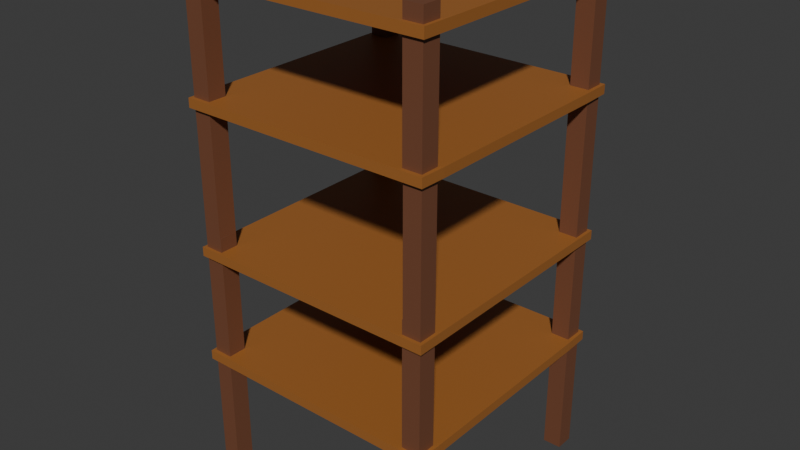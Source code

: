 # Source: BadRegal.blend  (saved by Blender 4.3.34; exported with 4.5.12 LTS)
import bpy
from mathutils import Matrix  # noqa: F401  (used for matrix-valued properties, if any)

bpy.ops.wm.read_factory_settings(use_empty=True)
scene = bpy.context.scene
scene.name = 'Scene'

# ---- collections
col_collection = bpy.data.collections.new('Collection'); scene.collection.children.link(col_collection)

# ---- materials (node trees are filled in below, after node groups)
mat_material = bpy.data.materials.new('Material')
mat_material_001 = bpy.data.materials.new('Material.001')

# ---- material node trees
mat_material.use_nodes = True; mat_material.node_tree.nodes.clear()
_N = mat_material.node_tree.nodes; _L = mat_material.node_tree.links
n0 = _N.new('ShaderNodeBsdfPrincipled'); n0.name = 'Principled BSDF'; n0.location = (10, 300)
n0.inputs[0].default_value = (0.3564, 0.1329, 0.02843, 1.0)
n1 = _N.new('ShaderNodeOutputMaterial'); n1.name = 'Material Output'; n1.location = (300, 300)
_L.new(n0.outputs[0], n1.inputs[0])
n1.is_active_output = True
mat_material_001.use_nodes = True; mat_material_001.node_tree.nodes.clear()
_N = mat_material_001.node_tree.nodes; _L = mat_material_001.node_tree.links
n0 = _N.new('ShaderNodeBsdfPrincipled'); n0.name = 'Principled BSDF'; n0.location = (10, 300)
n0.inputs[0].default_value = (0.1812, 0.06848, 0.03434, 1.0)
n1 = _N.new('ShaderNodeOutputMaterial'); n1.name = 'Material Output'; n1.location = (300, 300)
_L.new(n0.outputs[0], n1.inputs[0])
n1.is_active_output = True

# ---- world
world_world = bpy.data.worlds.new('World'); scene.world = world_world
world_world.use_nodes = True; world_world.node_tree.nodes.clear()
_N = world_world.node_tree.nodes; _L = world_world.node_tree.links
n0 = _N.new('ShaderNodeOutputWorld'); n0.name = 'World Output'; n0.location = (300, 300)
n1 = _N.new('ShaderNodeBackground'); n1.name = 'Background'; n1.location = (10, 300)
n1.inputs[0].default_value = (0.05088, 0.05088, 0.05088, 1.0)
_L.new(n1.outputs[0], n0.inputs[0])
n0.is_active_output = True
world_world.color = (0.05088, 0.05088, 0.05088)
world_world.use_sun_shadow = False
world_world.sun_shadow_jitter_overblur = 0.0

# ---- meshes
me_cube = bpy.data.meshes.new('Cube')
me_cube.from_pydata([(-0.4848, -0.4121, 2.027), (-0.4848, -0.4121, 1.973), (-0.4848, -0.4848, 2.027), (-0.4848, -0.4848, 1.973), (-0.4121, -0.4121, 2.027), (-0.4121, -0.4121, 1.973), (-0.4121, -0.4848, 2.027), (-0.4121, -0.4848, 1.973), (-0.4848, -0.4121, 1.936), (-0.4848, -0.4848, 1.936), (-0.4121, -0.4848, 1.936), (-0.4121, -0.4121, 1.936), (-0.4848, -0.4121, 1.536), (-0.4848, -0.4848, 1.536), (-0.4121, -0.4848, 1.536), (-0.4121, -0.4121, 1.536), (-0.4848, -0.4121, 1.5), (-0.4848, -0.4848, 1.5), (-0.4148, -0.4848, 1.5), (-0.4121, -0.4121, 1.5), (-0.4973, -0.3995, 1.973), (-0.4973, -0.4973, 1.973), (-0.3995, -0.3995, 1.973), (-0.3995, -0.4973, 1.973), (-0.4973, -0.3995, 1.936), (-0.4973, -0.4973, 1.936), (-0.3995, -0.4973, 1.936), (-0.3995, -0.3995, 1.936), (0.0, -0.4973, 1.973), (0.0, 2.375e-09, 1.973), (-0.4973, 2.375e-09, 1.973), (0.0, -0.4973, 1.936), (0.0, 5.554e-09, 1.936), (-0.4973, 5.554e-09, 1.936), (-0.5, -0.3995, 1.536), (-0.4973, -0.5, 1.536), (-0.3995, -0.5, 1.536), (-0.3995, -0.3995, 1.536), (-0.5, -0.3995, 1.5), (-0.4973, -0.5, 1.5), (-0.3995, -0.5, 1.5), (-0.3995, -0.3995, 1.5), (-0.3995, 4.053e-08, 1.536), (-0.5, 4.053e-08, 1.536), (-0.5, 4.371e-08, 1.5), (0.0, -0.5, 1.536), (0.0, -0.3995, 1.536), (0.0, -0.5, 1.5), (0.0, -0.3995, 1.5), (-0.3995, 4.371e-08, 1.5), (0.0, 4.371e-08, 1.5), (0.0, 4.053e-08, 1.536), (-0.4148, -0.4848, 1.027), (-0.4121, -0.4121, 1.027), (0.4848, -0.4121, 2.027), (0.4848, -0.4121, 1.973), (0.4848, -0.4848, 2.027), (0.4848, -0.4848, 1.973), (0.4121, -0.4121, 2.027), (0.4121, -0.4121, 1.973), (0.4121, -0.4848, 2.027), (0.4121, -0.4848, 1.973), (0.4848, -0.4121, 1.936), (0.4848, -0.4848, 1.936), (0.4121, -0.4848, 1.936), (0.4121, -0.4121, 1.936), (0.4848, -0.4121, 1.536), (0.4848, -0.4848, 1.536), (0.4121, -0.4848, 1.536), (0.4121, -0.4121, 1.536), (0.4848, -0.4121, 1.5), (0.4848, -0.4848, 1.5), (0.4148, -0.4848, 1.5), (0.4121, -0.4121, 1.5), (0.4973, -0.3995, 1.973), (0.4973, -0.4973, 1.973), (0.3995, -0.3995, 1.973), (0.3995, -0.4973, 1.973), (0.4973, -0.3995, 1.936), (0.4973, -0.4973, 1.936), (0.3995, -0.4973, 1.936), (0.3995, -0.3995, 1.936), (0.4973, 2.375e-09, 1.973), (0.4973, 5.554e-09, 1.936), (0.5, -0.3995, 1.536), (0.4973, -0.5, 1.536), (0.3995, -0.5, 1.536), (0.3995, -0.3995, 1.536), (0.5, -0.3995, 1.5), (0.4973, -0.5, 1.5), (0.3995, -0.5, 1.5), (0.3995, -0.3995, 1.5), (0.5, 4.053e-08, 1.536), (0.5, 4.371e-08, 1.5), (0.3995, 4.371e-08, 1.5), (0.3995, 4.053e-08, 1.536), (0.4148, -0.4848, 1.027), (0.4121, -0.4121, 1.027), (-0.4848, 0.4121, 2.027), (-0.4848, 0.4121, 1.973), (-0.4848, 0.4848, 2.027), (-0.4848, 0.4848, 1.973), (-0.4121, 0.4121, 2.027), (-0.4121, 0.4121, 1.973), (-0.4121, 0.4848, 2.027), (-0.4121, 0.4848, 1.973), (-0.4848, 0.4121, 1.936), (-0.4848, 0.4848, 1.936), (-0.4121, 0.4848, 1.936), (-0.4121, 0.4121, 1.936), (-0.4848, 0.4121, 1.536), (-0.4848, 0.4848, 1.536), (-0.4121, 0.4848, 1.536), (-0.4121, 0.4121, 1.536), (-0.4848, 0.4121, 1.5), (-0.4848, 0.4848, 1.5), (-0.4148, 0.4848, 1.5), (-0.4121, 0.4121, 1.5), (-0.4973, 0.3995, 1.973), (-0.4973, 0.4973, 1.973), (-0.3995, 0.3995, 1.973), (-0.3995, 0.4973, 1.973), (-0.4973, 0.3995, 1.936), (-0.4973, 0.4973, 1.936), (-0.3995, 0.4973, 1.936), (-0.3995, 0.3995, 1.936), (0.0, 0.4973, 1.973), (0.0, 0.4973, 1.936), (-0.5, 0.3995, 1.536), (-0.4973, 0.5, 1.536), (-0.3995, 0.5, 1.536), (-0.3995, 0.3995, 1.536), (-0.5, 0.3995, 1.5), (-0.4973, 0.5, 1.5), (-0.3995, 0.5, 1.5), (-0.3995, 0.3995, 1.5), (0.0, 0.5, 1.536), (0.0, 0.3995, 1.536), (0.0, 0.5, 1.5), (0.0, 0.3995, 1.5), (-0.4848, 0.4848, 1.027), (-0.4148, 0.4848, 1.027), (0.4848, 0.4121, 2.027), (0.4848, 0.4121, 1.973), (0.4848, 0.4848, 2.027), (0.4848, 0.4848, 1.973), (0.4121, 0.4121, 2.027), (0.4121, 0.4121, 1.973), (0.4121, 0.4848, 2.027), (0.4121, 0.4848, 1.973), (0.4848, 0.4121, 1.936), (0.4848, 0.4848, 1.936), (0.4121, 0.4848, 1.936), (0.4121, 0.4121, 1.936), (0.4848, 0.4121, 1.536), (0.4848, 0.4848, 1.536), (0.4121, 0.4848, 1.536), (0.4121, 0.4121, 1.536), (0.4848, 0.4121, 1.5), (0.4848, 0.4848, 1.5), (0.4148, 0.4848, 1.5), (0.4121, 0.4121, 1.5), (0.4973, 0.3995, 1.973), (0.4973, 0.4973, 1.973), (0.3995, 0.3995, 1.973), (0.3995, 0.4973, 1.973), (0.4973, 0.3995, 1.936), (0.4973, 0.4973, 1.936), (0.3995, 0.4973, 1.936), (0.3995, 0.3995, 1.936), (0.5, 0.3995, 1.536), (0.4973, 0.5, 1.536), (0.3995, 0.5, 1.536), (0.3995, 0.3995, 1.536), (0.5, 0.3995, 1.5), (0.4973, 0.5, 1.5), (0.3995, 0.5, 1.5), (0.3995, 0.3995, 1.5), (0.4848, 0.4848, 1.027), (0.4148, 0.4848, 1.027), (0.4121, 0.4121, 1.027), (-0.4848, -0.4121, 1.027), (-0.4848, -0.4121, 0.9727), (-0.4848, -0.4848, 1.027), (-0.4848, -0.4848, 0.9727), (-0.4121, -0.4121, 0.9727), (-0.4121, -0.4848, 1.027), (-0.4121, -0.4848, 0.9727), (-0.4848, -0.4121, 0.9364), (-0.4848, -0.4848, 0.9364), (-0.4121, -0.4848, 0.9364), (-0.4121, -0.4121, 0.9364), (-0.4848, -0.4121, 0.5364), (-0.4848, -0.4848, 0.5364), (-0.4121, -0.4848, 0.5364), (-0.4121, -0.4121, 0.5364), (-0.4848, -0.4121, 0.5), (-0.4848, -0.4848, 0.5), (-0.4148, -0.4848, 0.5), (-0.4121, -0.4121, 0.5), (-0.4973, -0.3995, 0.9728), (-0.4973, -0.4973, 0.9728), (-0.3995, -0.3995, 0.9728), (-0.3995, -0.4973, 0.9728), (-0.4973, -0.3995, 0.9365), (-0.4973, -0.4973, 0.9365), (-0.3995, -0.4973, 0.9365), (-0.3995, -0.3995, 0.9365), (0.0, -0.4973, 0.9728), (0.0, 8.98e-08, 0.9728), (-0.4973, 8.98e-08, 0.9728), (0.0, -0.4973, 0.9365), (0.0, 9.298e-08, 0.9365), (-0.4973, 9.298e-08, 0.9365), (-0.5, -0.3995, 0.5364), (-0.4973, -0.5, 0.5364), (-0.3995, -0.5, 0.5364), (-0.3995, -0.3995, 0.5364), (-0.5, -0.3995, 0.5), (-0.4973, -0.5, 0.5), (-0.3995, -0.5, 0.5), (-0.3995, -0.3995, 0.5), (-0.3995, 1.28e-07, 0.5364), (-0.5, 1.28e-07, 0.5364), (-0.3995, 1.311e-07, 0.5), (-0.5, 1.311e-07, 0.5), (0.0, -0.5, 0.5364), (0.0, -0.3995, 0.5364), (0.0, -0.5, 0.5), (0.0, -0.3995, 0.5), (0.0, 1.311e-07, 0.5), (0.0, 1.28e-07, 0.5364), (-0.4848, -0.4121, 0.02727), (-0.4848, -0.4848, 0.02727), (-0.4148, -0.4848, 0.02727), (-0.4121, -0.4121, 0.02727), (0.4848, -0.4121, 1.027), (0.4848, -0.4121, 0.9727), (0.4848, -0.4848, 1.027), (0.4848, -0.4848, 0.9727), (0.4121, -0.4121, 0.9727), (0.4121, -0.4848, 1.027), (0.4121, -0.4848, 0.9727), (0.4848, -0.4121, 0.9364), (0.4848, -0.4848, 0.9364), (0.4121, -0.4848, 0.9364), (0.4121, -0.4121, 0.9364), (0.4848, -0.4121, 0.5364), (0.4848, -0.4848, 0.5364), (0.4121, -0.4848, 0.5364), (0.4121, -0.4121, 0.5364), (0.4848, -0.4121, 0.5), (0.4848, -0.4848, 0.5), (0.4148, -0.4848, 0.5), (0.4121, -0.4121, 0.5), (0.4973, -0.3995, 0.9728), (0.4973, -0.4973, 0.9728), (0.3995, -0.3995, 0.9728), (0.3995, -0.4973, 0.9728), (0.4973, -0.3995, 0.9365), (0.4973, -0.4973, 0.9365), (0.3995, -0.4973, 0.9365), (0.3995, -0.3995, 0.9365), (0.4973, 8.98e-08, 0.9728), (0.4973, 9.298e-08, 0.9365), (0.5, -0.3995, 0.5364), (0.4973, -0.5, 0.5364), (0.3995, -0.5, 0.5364), (0.3995, -0.3995, 0.5364), (0.5, -0.3995, 0.5), (0.4973, -0.5, 0.5), (0.3995, -0.5, 0.5), (0.3995, -0.3995, 0.5), (0.3995, 1.28e-07, 0.5364), (0.5, 1.28e-07, 0.5364), (0.5, 1.311e-07, 0.5), (0.3995, 1.311e-07, 0.5), (0.4848, -0.4121, 0.02727), (0.4848, -0.4848, 0.02727), (0.4148, -0.4848, 0.02727), (0.4121, -0.4121, 0.02727), (-0.4848, 0.4121, 1.027), (-0.4848, 0.4121, 0.9727), (-0.4848, 0.4848, 0.9727), (-0.4121, 0.4121, 1.027), (-0.4121, 0.4121, 0.9727), (-0.4121, 0.4848, 1.027), (-0.4121, 0.4848, 0.9727), (-0.4848, 0.4121, 0.9364), (-0.4848, 0.4848, 0.9364), (-0.4121, 0.4848, 0.9364), (-0.4121, 0.4121, 0.9364), (-0.4848, 0.4121, 0.5364), (-0.4848, 0.4848, 0.5364), (-0.4121, 0.4848, 0.5364), (-0.4121, 0.4121, 0.5364), (-0.4848, 0.4121, 0.5), (-0.4848, 0.4848, 0.5), (-0.4148, 0.4848, 0.5), (-0.4121, 0.4121, 0.5), (-0.4973, 0.3995, 0.9728), (-0.4973, 0.4973, 0.9728), (-0.3995, 0.3995, 0.9728), (-0.3995, 0.4973, 0.9728), (-0.4973, 0.3995, 0.9365), (-0.4973, 0.4973, 0.9365), (-0.3995, 0.4973, 0.9365), (-0.3995, 0.3995, 0.9365), (0.0, 0.4973, 0.9728), (0.0, 0.4973, 0.9365), (-0.5, 0.3995, 0.5364), (-0.4973, 0.5, 0.5364), (-0.3995, 0.5, 0.5364), (-0.3995, 0.3995, 0.5364), (-0.5, 0.3995, 0.5), (-0.4973, 0.5, 0.5), (-0.3995, 0.5, 0.5), (-0.3995, 0.3995, 0.5), (0.0, 0.5, 0.5364), (0.0, 0.3995, 0.5364), (0.0, 0.5, 0.5), (0.0, 0.3995, 0.5), (-0.4848, 0.4121, 0.02727), (-0.4848, 0.4848, 0.02727), (-0.4148, 0.4848, 0.02727), (-0.4121, 0.4121, 0.02727), (0.4848, 0.4121, 1.027), (0.4848, 0.4121, 0.9727), (0.4848, 0.4848, 0.9727), (0.4121, 0.4121, 0.9727), (0.4121, 0.4848, 1.027), (0.4121, 0.4848, 0.9727), (0.4848, 0.4121, 0.9364), (0.4848, 0.4848, 0.9364), (0.4121, 0.4848, 0.9364), (0.4121, 0.4121, 0.9364), (0.4848, 0.4121, 0.5364), (0.4848, 0.4848, 0.5364), (0.4121, 0.4848, 0.5364), (0.4121, 0.4121, 0.5364), (0.4848, 0.4121, 0.5), (0.4848, 0.4848, 0.5), (0.4148, 0.4848, 0.5), (0.4121, 0.4121, 0.5), (0.4973, 0.3995, 0.9728), (0.4973, 0.4973, 0.9728), (0.3995, 0.3995, 0.9728), (0.3995, 0.4973, 0.9728), (0.4973, 0.3995, 0.9365), (0.4973, 0.4973, 0.9365), (0.3995, 0.4973, 0.9365), (0.3995, 0.3995, 0.9365), (0.5, 0.3995, 0.5364), (0.4973, 0.5, 0.5364), (0.3995, 0.5, 0.5364), (0.3995, 0.3995, 0.5364), (0.5, 0.3995, 0.5), (0.4973, 0.5, 0.5), (0.3995, 0.5, 0.5), (0.3995, 0.3995, 0.5), (0.4848, 0.4121, 0.02727), (0.4848, 0.4848, 0.02727), (0.4148, 0.4848, 0.02727), (0.4121, 0.4121, 0.02727)], [], [(0, 1, 3, 2), (2, 3, 7, 6), (6, 7, 5, 4), (4, 5, 1, 0), (2, 6, 4, 0), (5, 7, 23, 22), (9, 8, 12, 13), (8, 9, 25, 24), (10, 11, 27, 26), (7, 3, 21, 23), (10, 9, 13, 14), (12, 15, 37, 34), (11, 10, 14, 15), (8, 11, 15, 12), (17, 18, 40, 39), (19, 16, 38, 41), (13, 12, 34, 35), (16, 19, 53, 181), (21, 20, 24, 25), (23, 26, 31, 28), (23, 21, 25, 26), (22, 23, 28, 29), (11, 8, 24, 27), (9, 10, 26, 25), (3, 1, 20, 21), (1, 5, 22, 20), (30, 29, 32, 33), (29, 28, 31, 32), (27, 24, 33, 32), (20, 22, 29, 30), (24, 20, 30, 33), (26, 27, 32, 31), (40, 41, 48, 47), (35, 34, 38, 39), (37, 41, 49, 42), (36, 35, 39, 40), (14, 13, 35, 36), (18, 19, 41, 40), (16, 17, 39, 38), (15, 14, 36, 37), (43, 44, 49, 42), (41, 38, 44, 49), (34, 37, 42, 43), (38, 34, 43, 44), (46, 45, 47, 48), (37, 36, 45, 46), (48, 41, 49, 50), (36, 40, 47, 45), (49, 42, 51, 50), (37, 46, 51, 42), (46, 48, 50, 51), (52, 183, 181, 53), (18, 17, 183, 52), (19, 18, 52, 53), (17, 16, 181, 183), (54, 56, 57, 55), (56, 60, 61, 57), (60, 58, 59, 61), (58, 54, 55, 59), (56, 54, 58, 60), (59, 76, 77, 61), (63, 67, 66, 62), (62, 78, 79, 63), (64, 80, 81, 65), (61, 77, 75, 57), (64, 68, 67, 63), (66, 84, 87, 69), (65, 69, 68, 64), (62, 66, 69, 65), (71, 89, 90, 72), (73, 91, 88, 70), (67, 85, 84, 66), (70, 236, 97, 73), (75, 79, 78, 74), (77, 28, 31, 80), (77, 80, 79, 75), (76, 29, 28, 77), (65, 81, 78, 62), (63, 79, 80, 64), (57, 75, 74, 55), (55, 74, 76, 59), (82, 83, 32, 29), (81, 32, 83, 78), (74, 82, 29, 76), (78, 83, 82, 74), (80, 31, 32, 81), (90, 47, 48, 91), (85, 89, 88, 84), (86, 90, 89, 85), (68, 86, 85, 67), (72, 90, 91, 73), (70, 88, 89, 71), (69, 87, 86, 68), (92, 95, 94, 93), (91, 94, 93, 88), (84, 92, 95, 87), (88, 93, 92, 84), (87, 46, 45, 86), (48, 50, 94, 91), (86, 45, 47, 90), (94, 50, 51, 95), (91, 94, 95, 87), (87, 95, 51, 46), (96, 97, 236, 238), (72, 96, 238, 71), (73, 97, 96, 72), (71, 238, 236, 70), (98, 100, 101, 99), (100, 104, 105, 101), (104, 102, 103, 105), (102, 98, 99, 103), (100, 98, 102, 104), (103, 120, 121, 105), (107, 111, 110, 106), (106, 122, 123, 107), (108, 124, 125, 109), (105, 121, 119, 101), (108, 112, 111, 107), (110, 128, 131, 113), (109, 113, 112, 108), (106, 110, 113, 109), (115, 133, 134, 116), (117, 135, 132, 114), (111, 129, 128, 110), (114, 281, 284, 117), (119, 123, 122, 118), (121, 126, 127, 124), (121, 124, 123, 119), (120, 29, 126, 121), (109, 125, 122, 106), (107, 123, 124, 108), (101, 119, 118, 99), (99, 118, 120, 103), (29, 32, 127, 126), (125, 32, 33, 122), (118, 30, 29, 120), (122, 33, 30, 118), (124, 127, 32, 125), (134, 138, 139, 135), (129, 133, 132, 128), (131, 42, 49, 135), (130, 134, 133, 129), (112, 130, 129, 111), (116, 134, 135, 117), (114, 132, 133, 115), (113, 131, 130, 112), (135, 49, 44, 132), (128, 43, 42, 131), (132, 44, 43, 128), (137, 139, 138, 136), (131, 137, 136, 130), (139, 50, 49, 135), (130, 136, 138, 134), (131, 42, 51, 137), (137, 51, 50, 139), (141, 284, 281, 140), (116, 141, 140, 115), (117, 284, 141, 116), (115, 140, 281, 114), (142, 143, 145, 144), (144, 145, 149, 148), (148, 149, 147, 146), (146, 147, 143, 142), (144, 148, 146, 142), (147, 149, 165, 164), (151, 150, 154, 155), (150, 151, 167, 166), (152, 153, 169, 168), (149, 145, 163, 165), (152, 151, 155, 156), (154, 157, 173, 170), (153, 152, 156, 157), (150, 153, 157, 154), (159, 160, 176, 175), (161, 158, 174, 177), (155, 154, 170, 171), (158, 161, 180, 326), (163, 162, 166, 167), (165, 168, 127, 126), (165, 163, 167, 168), (164, 165, 126, 29), (153, 150, 166, 169), (151, 152, 168, 167), (145, 143, 162, 163), (143, 147, 164, 162), (169, 166, 83, 32), (162, 164, 29, 82), (166, 162, 82, 83), (168, 169, 32, 127), (176, 177, 139, 138), (171, 170, 174, 175), (172, 171, 175, 176), (156, 155, 171, 172), (160, 161, 177, 176), (158, 159, 175, 174), (157, 156, 172, 173), (177, 174, 93, 94), (170, 173, 95, 92), (174, 170, 92, 93), (173, 172, 136, 137), (139, 177, 94, 50), (172, 176, 138, 136), (177, 173, 95, 94), (173, 137, 51, 95), (179, 178, 326, 180), (160, 159, 178, 179), (161, 160, 179, 180), (159, 158, 326, 178), (181, 182, 184, 183), (183, 184, 187, 186), (186, 187, 185, 53), (53, 185, 182, 181), (183, 186, 53, 181), (185, 187, 203, 202), (189, 188, 192, 193), (188, 189, 205, 204), (190, 191, 207, 206), (187, 184, 201, 203), (190, 189, 193, 194), (192, 195, 217, 214), (191, 190, 194, 195), (188, 191, 195, 192), (197, 198, 220, 219), (199, 196, 218, 221), (193, 192, 214, 215), (196, 199, 235, 232), (201, 200, 204, 205), (203, 206, 211, 208), (203, 201, 205, 206), (202, 203, 208, 209), (191, 188, 204, 207), (189, 190, 206, 205), (184, 182, 200, 201), (182, 185, 202, 200), (210, 213, 212, 209), (209, 208, 211, 212), (207, 204, 213, 212), (200, 202, 209, 210), (204, 200, 210, 213), (206, 207, 212, 211), (220, 221, 229, 228), (215, 214, 218, 219), (217, 221, 224, 222), (216, 215, 219, 220), (194, 193, 215, 216), (198, 199, 221, 220), (196, 197, 219, 218), (195, 194, 216, 217), (223, 222, 224, 225), (221, 218, 225, 224), (214, 217, 222, 223), (218, 214, 223, 225), (227, 226, 228, 229), (217, 216, 226, 227), (229, 221, 224, 230), (216, 220, 228, 226), (224, 230, 231, 222), (217, 227, 231, 222), (227, 229, 230, 231), (234, 233, 232, 235), (198, 197, 233, 234), (199, 198, 234, 235), (197, 196, 232, 233), (236, 238, 239, 237), (238, 241, 242, 239), (241, 97, 240, 242), (97, 236, 237, 240), (238, 236, 97, 241), (240, 257, 258, 242), (244, 248, 247, 243), (243, 259, 260, 244), (245, 261, 262, 246), (242, 258, 256, 239), (245, 249, 248, 244), (247, 265, 268, 250), (246, 250, 249, 245), (243, 247, 250, 246), (252, 270, 271, 253), (254, 272, 269, 251), (248, 266, 265, 247), (251, 277, 280, 254), (256, 260, 259, 255), (258, 208, 211, 261), (258, 261, 260, 256), (257, 209, 208, 258), (246, 262, 259, 243), (244, 260, 261, 245), (239, 256, 255, 237), (237, 255, 257, 240), (263, 209, 212, 264), (262, 212, 264, 259), (255, 263, 209, 257), (259, 264, 263, 255), (261, 211, 212, 262), (271, 228, 229, 272), (266, 270, 269, 265), (268, 272, 276, 273), (267, 271, 270, 266), (249, 267, 266, 248), (253, 271, 272, 254), (251, 269, 270, 252), (250, 268, 267, 249), (274, 275, 276, 273), (272, 276, 275, 269), (265, 274, 273, 268), (269, 275, 274, 265), (268, 227, 226, 267), (229, 230, 276, 272), (267, 226, 228, 271), (276, 273, 231, 230), (268, 273, 231, 227), (279, 280, 277, 278), (253, 279, 278, 252), (254, 280, 279, 253), (252, 278, 277, 251), (281, 140, 283, 282), (140, 286, 287, 283), (286, 284, 285, 287), (284, 281, 282, 285), (140, 281, 284, 286), (285, 302, 303, 287), (289, 293, 292, 288), (288, 304, 305, 289), (290, 306, 307, 291), (287, 303, 301, 283), (290, 294, 293, 289), (292, 310, 313, 295), (291, 295, 294, 290), (288, 292, 295, 291), (297, 315, 316, 298), (299, 317, 314, 296), (293, 311, 310, 292), (296, 322, 325, 299), (301, 305, 304, 300), (303, 308, 309, 306), (303, 306, 305, 301), (302, 209, 308, 303), (291, 307, 304, 288), (289, 305, 306, 290), (283, 301, 300, 282), (282, 300, 302, 285), (209, 212, 309, 308), (307, 212, 213, 304), (300, 210, 209, 302), (304, 213, 210, 300), (306, 309, 212, 307), (316, 320, 321, 317), (311, 315, 314, 310), (313, 317, 224, 222), (312, 316, 315, 311), (294, 312, 311, 293), (298, 316, 317, 299), (296, 314, 315, 297), (295, 313, 312, 294), (317, 224, 225, 314), (310, 223, 222, 313), (314, 225, 223, 310), (319, 321, 320, 318), (313, 319, 318, 312), (321, 230, 224, 317), (312, 318, 320, 316), (313, 222, 231, 319), (319, 231, 230, 321), (324, 325, 322, 323), (298, 324, 323, 297), (299, 325, 324, 298), (297, 323, 322, 296), (326, 327, 328, 178), (178, 328, 331, 330), (330, 331, 329, 180), (180, 329, 327, 326), (178, 330, 180, 326), (329, 331, 347, 346), (333, 332, 336, 337), (332, 333, 349, 348), (334, 335, 351, 350), (331, 328, 345, 347), (334, 333, 337, 338), (336, 339, 355, 352), (335, 334, 338, 339), (332, 335, 339, 336), (341, 342, 358, 357), (343, 340, 356, 359), (337, 336, 352, 353), (340, 343, 363, 360), (345, 344, 348, 349), (347, 350, 309, 308), (347, 345, 349, 350), (346, 347, 308, 209), (335, 332, 348, 351), (333, 334, 350, 349), (328, 327, 344, 345), (327, 329, 346, 344), (351, 348, 264, 212), (344, 346, 209, 263), (348, 344, 263, 264), (350, 351, 212, 309), (358, 359, 321, 320), (353, 352, 356, 357), (355, 273, 276, 359), (354, 353, 357, 358), (338, 337, 353, 354), (342, 343, 359, 358), (340, 341, 357, 356), (339, 338, 354, 355), (359, 356, 275, 276), (352, 355, 273, 274), (356, 352, 274, 275), (355, 354, 318, 319), (321, 359, 276, 230), (354, 358, 320, 318), (355, 319, 231, 273), (362, 361, 360, 363), (342, 341, 361, 362), (343, 342, 362, 363), (341, 340, 360, 361)])
me_cube.polygons.foreach_set('material_index', [1, 1, 1, 1, 1, 0, 1, 0, 0, 0, 1, 0, 1, 1, 0, 0, 0, 1, 0, 0, 0, 0, 0, 0, 0, 0, 0, 0, 0, 0, 0, 0, 0, 0, 0, 0, 0, 0, 0, 0, 0, 0, 0, 0, 0, 0, 0, 0, 0, 0, 0, 1, 1, 1, 1, 1, 1, 1, 1, 1, 0, 1, 0, 0, 0, 1, 0, 1, 1, 0, 0, 0, 1, 0, 0, 0, 0, 0, 0, 0, 0, 0, 0, 0, 0, 0, 0, 0, 0, 0, 0, 0, 0, 0, 0, 0, 0, 0, 0, 0, 0, 0, 0, 1, 1, 1, 1, 1, 1, 1, 1, 1, 0, 1, 0, 0, 0, 1, 0, 1, 1, 0, 0, 0, 1, 0, 0, 0, 0, 0, 0, 0, 0, 0, 0, 0, 0, 0, 0, 0, 0, 0, 0, 0, 0, 0, 0, 0, 0, 0, 0, 0, 0, 0, 0, 1, 1, 1, 1, 1, 1, 1, 1, 1, 0, 1, 0, 0, 0, 1, 0, 1, 1, 0, 0, 0, 1, 0, 0, 0, 0, 0, 0, 0, 0, 0, 0, 0, 0, 0, 0, 0, 0, 0, 0, 0, 0, 0, 0, 0, 0, 0, 0, 0, 1, 1, 1, 1, 1, 1, 1, 1, 1, 0, 1, 0, 0, 0, 1, 0, 1, 1, 0, 0, 0, 1, 0, 0, 0, 0, 0, 0, 0, 0, 0, 0, 0, 0, 0, 0, 0, 0, 0, 0, 0, 0, 0, 0, 0, 0, 0, 0, 0, 0, 0, 0, 0, 0, 0, 0, 1, 1, 1, 1, 1, 1, 1, 1, 0, 1, 0, 0, 0, 1, 0, 1, 1, 0, 0, 0, 1, 0, 0, 0, 0, 0, 0, 0, 0, 0, 0, 0, 0, 0, 0, 0, 0, 0, 0, 0, 0, 0, 0, 0, 0, 0, 0, 0, 0, 0, 0, 0, 1, 1, 1, 1, 1, 1, 1, 1, 0, 1, 0, 0, 0, 1, 0, 1, 1, 0, 0, 0, 1, 0, 0, 0, 0, 0, 0, 0, 0, 0, 0, 0, 0, 0, 0, 0, 0, 0, 0, 0, 0, 0, 0, 0, 0, 0, 0, 0, 0, 0, 0, 0, 1, 1, 1, 1, 1, 1, 1, 1, 0, 1, 0, 0, 0, 1, 0, 1, 1, 0, 0, 0, 1, 0, 0, 0, 0, 0, 0, 0, 0, 0, 0, 0, 0, 0, 0, 0, 0, 0, 0, 0, 0, 0, 0, 0, 0, 0, 0, 0, 0, 1, 1, 1])
_uv = me_cube.uv_layers.new(name='UVMap')
_uv.uv.foreach_set('vector', [0.375, 0.0, 0.625, 0.0, 0.625, 0.25, 0.375, 0.25, 0.375, 0.25, 0.625, 0.25, 0.625, 0.5, 0.375, 0.5, 0.375, 0.5, 0.625, 0.5, 0.625, 0.75, 0.375, 0.75, 0.375, 0.75, 0.625, 0.75, 0.625, 1.0, 0.375, 1.0, 0.125, 0.5, 0.375, 0.5, 0.375, 0.75, 0.125, 0.75, 0.625, 0.75, 0.625, 0.5, 0.625, 0.5, 0.625, 0.75, 0.625, 0.25, 0.625, 1.0, 0.625, 0.0, 0.625, 0.25, 0.625, 1.0, 0.625, 0.25, 0.625, 0.25, 0.625, 1.0, 0.625, 0.5, 0.625, 0.75, 0.625, 0.75, 0.625, 0.5, 0.625, 0.5, 0.625, 0.25, 0.625, 0.25, 0.625, 0.5, 0.625, 0.5, 0.625, 0.25, 0.625, 0.25, 0.625, 0.5, 0.625, 1.0, 0.625, 0.75, 0.625, 0.75, 0.625, 1.0, 0.625, 0.75, 0.625, 0.5, 0.625, 0.5, 0.625, 0.75, 0.625, 1.0, 0.625, 0.75, 0.625, 0.75, 0.625, 1.0, 0.625, 0.25, 0.625, 0.5, 0.625, 0.5, 0.625, 0.25, 0.625, 0.75, 0.625, 0.0, 0.625, 0.0, 0.625, 0.75, 0.625, 0.25, 0.625, 0.0, 0.625, 0.0, 0.625, 0.25, 0.625, 0.0, 0.625, 0.75, 0.625, 0.75, 0.625, 0.0, 0.625, 0.25, 0.625, 0.0, 0.625, 0.0, 0.625, 0.25, 0.625, 0.5, 0.625, 0.5, 0.625, 0.5, 0.625, 0.5, 0.625, 0.5, 0.625, 0.25, 0.625, 0.25, 0.625, 0.5, 0.625, 0.75, 0.625, 0.5, 0.625, 0.5, 0.625, 0.75, 0.625, 0.75, 0.625, 1.0, 0.625, 1.0, 0.625, 0.75, 0.625, 0.25, 0.625, 0.5, 0.625, 0.5, 0.625, 0.25, 0.625, 0.25, 0.625, 0.0, 0.625, 0.0, 0.625, 0.25, 0.625, 1.0, 0.625, 0.75, 0.625, 0.75, 0.625, 1.0, 0.625, 1.0, 0.625, 0.75, 0.625, 0.75, 0.625, 1.0, 0.625, 0.75, 0.625, 0.5, 0.625, 0.5, 0.625, 0.75, 0.625, 0.75, 0.625, 1.0, 0.625, 1.0, 0.625, 0.75, 0.625, 1.0, 0.625, 0.75, 0.625, 0.75, 0.625, 1.0, 0.625, 0.0, 0.625, 0.0, 0.625, 0.0, 0.625, 0.0, 0.625, 0.5, 0.625, 0.75, 0.625, 0.75, 0.625, 0.5, 0.625, 0.5, 0.625, 0.75, 0.625, 0.75, 0.625, 0.5, 0.625, 0.25, 0.625, 0.0, 0.625, 0.0, 0.625, 0.25, 0.625, 0.75, 0.625, 0.75, 0.625, 0.75, 0.625, 0.75, 0.625, 0.5, 0.625, 0.25, 0.625, 0.25, 0.625, 0.5, 0.625, 0.5, 0.625, 0.25, 0.625, 0.25, 0.625, 0.5, 0.625, 0.5, 0.625, 0.75, 0.625, 0.75, 0.625, 0.5, 0.625, 0.0, 0.625, 0.25, 0.625, 0.25, 0.625, 0.0, 0.625, 0.75, 0.625, 0.5, 0.625, 0.5, 0.625, 0.75, 0.625, 1.0, 0.625, 1.0, 0.625, 0.75, 0.625, 0.75, 0.625, 0.75, 0.625, 0.0, 0.625, 0.0, 0.625, 0.75, 0.625, 1.0, 0.625, 0.75, 0.625, 0.75, 0.625, 1.0, 0.625, 0.0, 0.625, 0.0, 0.625, 0.0, 0.625, 0.0, 0.625, 0.75, 0.625, 0.5, 0.625, 0.5, 0.625, 0.75, 0.625, 0.75, 0.625, 0.5, 0.625, 0.5, 0.625, 0.75, 0.625, 0.75, 0.625, 0.75, 0.625, 0.75, 0.625, 0.75, 0.625, 0.5, 0.625, 0.5, 0.625, 0.5, 0.625, 0.5, 0.625, 0.75, 0.625, 0.75, 0.625, 0.75, 0.625, 0.75, 0.625, 0.75, 0.625, 0.75, 0.625, 0.75, 0.625, 0.75, 0.625, 0.75, 0.625, 0.75, 0.625, 0.75, 0.625, 0.75, 0.625, 0.5, 0.625, 0.25, 0.625, 0.0, 0.625, 0.75, 0.625, 0.5, 0.625, 0.25, 0.625, 0.25, 0.625, 0.5, 0.625, 0.75, 0.625, 0.5, 0.625, 0.5, 0.625, 0.75, 0.625, 0.25, 0.625, 0.0, 0.625, 0.0, 0.625, 0.25, 0.375, 0.0, 0.375, 0.25, 0.625, 0.25, 0.625, 0.0, 0.375, 0.25, 0.375, 0.5, 0.625, 0.5, 0.625, 0.25, 0.375, 0.5, 0.375, 0.75, 0.625, 0.75, 0.625, 0.5, 0.375, 0.75, 0.375, 1.0, 0.625, 1.0, 0.625, 0.75, 0.125, 0.5, 0.125, 0.75, 0.375, 0.75, 0.375, 0.5, 0.625, 0.75, 0.625, 0.75, 0.625, 0.5, 0.625, 0.5, 0.625, 0.25, 0.625, 0.25, 0.625, 0.0, 0.625, 1.0, 0.625, 1.0, 0.625, 1.0, 0.625, 0.25, 0.625, 0.25, 0.625, 0.5, 0.625, 0.5, 0.625, 0.75, 0.625, 0.75, 0.625, 0.5, 0.625, 0.5, 0.625, 0.25, 0.625, 0.25, 0.625, 0.5, 0.625, 0.5, 0.625, 0.25, 0.625, 0.25, 0.625, 1.0, 0.625, 1.0, 0.625, 0.75, 0.625, 0.75, 0.625, 0.75, 0.625, 0.75, 0.625, 0.5, 0.625, 0.5, 0.625, 1.0, 0.625, 1.0, 0.625, 0.75, 0.625, 0.75, 0.625, 0.25, 0.625, 0.25, 0.625, 0.5, 0.625, 0.5, 0.625, 0.75, 0.625, 0.75, 0.625, 0.0, 0.625, 0.0, 0.625, 0.25, 0.625, 0.25, 0.625, 0.0, 0.625, 0.0, 0.625, 0.0, 0.625, 0.0, 0.625, 0.75, 0.625, 0.75, 0.625, 0.25, 0.625, 0.25, 0.625, 0.0, 0.625, 0.0, 0.625, 0.5, 0.625, 0.5, 0.625, 0.5, 0.625, 0.5, 0.625, 0.5, 0.625, 0.5, 0.625, 0.25, 0.625, 0.25, 0.625, 0.75, 0.625, 0.75, 0.625, 0.5, 0.625, 0.5, 0.625, 0.75, 0.625, 0.75, 0.625, 1.0, 0.625, 1.0, 0.625, 0.25, 0.625, 0.25, 0.625, 0.5, 0.625, 0.5, 0.625, 0.25, 0.625, 0.25, 0.625, 0.0, 0.625, 0.0, 0.625, 1.0, 0.625, 1.0, 0.625, 0.75, 0.625, 0.75, 0.625, 1.0, 0.625, 1.0, 0.625, 0.75, 0.625, 0.75, 0.625, 0.75, 0.625, 0.75, 0.625, 1.0, 0.625, 1.0, 0.625, 1.0, 0.625, 1.0, 0.625, 0.75, 0.625, 0.75, 0.625, 0.0, 0.625, 0.0, 0.625, 0.0, 0.625, 0.0, 0.625, 0.5, 0.625, 0.5, 0.625, 0.75, 0.625, 0.75, 0.625, 0.5, 0.625, 0.5, 0.625, 0.75, 0.625, 0.75, 0.625, 0.25, 0.625, 0.25, 0.625, 0.0, 0.625, 0.0, 0.625, 0.5, 0.625, 0.5, 0.625, 0.25, 0.625, 0.25, 0.625, 0.5, 0.625, 0.5, 0.625, 0.25, 0.625, 0.25, 0.625, 0.5, 0.625, 0.5, 0.625, 0.75, 0.625, 0.75, 0.625, 0.0, 0.625, 0.0, 0.625, 0.25, 0.625, 0.25, 0.625, 0.75, 0.625, 0.75, 0.625, 0.5, 0.625, 0.5, 0.625, 1.0, 0.625, 0.75, 0.625, 0.75, 0.625, 1.0, 0.625, 0.75, 0.625, 0.75, 0.625, 0.0, 0.625, 0.0, 0.625, 1.0, 0.625, 1.0, 0.625, 0.75, 0.625, 0.75, 0.625, 0.0, 0.625, 0.0, 0.625, 0.0, 0.625, 0.0, 0.625, 0.75, 0.625, 0.75, 0.625, 0.5, 0.625, 0.5, 0.625, 0.75, 0.625, 0.75, 0.625, 0.75, 0.625, 0.75, 0.625, 0.5, 0.625, 0.5, 0.625, 0.5, 0.625, 0.5, 0.625, 0.75, 0.625, 0.75, 0.625, 0.75, 0.625, 0.75, 0.625, 0.75, 0.625, 0.75, 0.625, 0.75, 0.625, 0.75, 0.625, 0.75, 0.625, 0.75, 0.625, 0.75, 0.625, 0.75, 0.625, 0.5, 0.625, 0.75, 0.625, 0.0, 0.625, 0.25, 0.625, 0.5, 0.625, 0.5, 0.625, 0.25, 0.625, 0.25, 0.625, 0.75, 0.625, 0.75, 0.625, 0.5, 0.625, 0.5, 0.625, 0.25, 0.625, 0.25, 0.625, 0.0, 0.625, 0.0, 0.375, 0.0, 0.375, 0.25, 0.625, 0.25, 0.625, 0.0, 0.375, 0.25, 0.375, 0.5, 0.625, 0.5, 0.625, 0.25, 0.375, 0.5, 0.375, 0.75, 0.625, 0.75, 0.625, 0.5, 0.375, 0.75, 0.375, 1.0, 0.625, 1.0, 0.625, 0.75, 0.125, 0.5, 0.125, 0.75, 0.375, 0.75, 0.375, 0.5, 0.625, 0.75, 0.625, 0.75, 0.625, 0.5, 0.625, 0.5, 0.625, 0.25, 0.625, 0.25, 0.625, 0.0, 0.625, 1.0, 0.625, 1.0, 0.625, 1.0, 0.625, 0.25, 0.625, 0.25, 0.625, 0.5, 0.625, 0.5, 0.625, 0.75, 0.625, 0.75, 0.625, 0.5, 0.625, 0.5, 0.625, 0.25, 0.625, 0.25, 0.625, 0.5, 0.625, 0.5, 0.625, 0.25, 0.625, 0.25, 0.625, 1.0, 0.625, 1.0, 0.625, 0.75, 0.625, 0.75, 0.625, 0.75, 0.625, 0.75, 0.625, 0.5, 0.625, 0.5, 0.625, 1.0, 0.625, 1.0, 0.625, 0.75, 0.625, 0.75, 0.625, 0.25, 0.625, 0.25, 0.625, 0.5, 0.625, 0.5, 0.625, 0.75, 0.625, 0.75, 0.625, 0.0, 0.625, 0.0, 0.625, 0.25, 0.625, 0.25, 0.625, 0.0, 0.625, 0.0, 0.625, 0.0, 0.625, 0.0, 0.625, 0.75, 0.625, 0.75, 0.625, 0.25, 0.625, 0.25, 0.625, 0.0, 0.625, 0.0, 0.625, 0.5, 0.625, 0.5, 0.625, 0.5, 0.625, 0.5, 0.625, 0.5, 0.625, 0.5, 0.625, 0.25, 0.625, 0.25, 0.625, 0.75, 0.625, 0.75, 0.625, 0.5, 0.625, 0.5, 0.625, 0.75, 0.625, 0.75, 0.625, 1.0, 0.625, 1.0, 0.625, 0.25, 0.625, 0.25, 0.625, 0.5, 0.625, 0.5, 0.625, 0.25, 0.625, 0.25, 0.625, 0.0, 0.625, 0.0, 0.625, 1.0, 0.625, 1.0, 0.625, 0.75, 0.625, 0.75, 0.625, 0.75, 0.625, 0.75, 0.625, 0.5, 0.625, 0.5, 0.625, 0.75, 0.625, 0.75, 0.625, 1.0, 0.625, 1.0, 0.625, 1.0, 0.625, 1.0, 0.625, 0.75, 0.625, 0.75, 0.625, 0.0, 0.625, 0.0, 0.625, 0.0, 0.625, 0.0, 0.625, 0.5, 0.625, 0.5, 0.625, 0.75, 0.625, 0.75, 0.625, 0.5, 0.625, 0.5, 0.625, 0.75, 0.625, 0.75, 0.625, 0.25, 0.625, 0.25, 0.625, 0.0, 0.625, 0.0, 0.625, 0.75, 0.625, 0.75, 0.625, 0.75, 0.625, 0.75, 0.625, 0.5, 0.625, 0.5, 0.625, 0.25, 0.625, 0.25, 0.625, 0.5, 0.625, 0.5, 0.625, 0.25, 0.625, 0.25, 0.625, 0.5, 0.625, 0.5, 0.625, 0.75, 0.625, 0.75, 0.625, 0.0, 0.625, 0.0, 0.625, 0.25, 0.625, 0.25, 0.625, 0.75, 0.625, 0.75, 0.625, 0.5, 0.625, 0.5, 0.625, 0.75, 0.625, 0.75, 0.625, 0.0, 0.625, 0.0, 0.625, 1.0, 0.625, 1.0, 0.625, 0.75, 0.625, 0.75, 0.625, 0.0, 0.625, 0.0, 0.625, 0.0, 0.625, 0.0, 0.625, 0.75, 0.625, 0.75, 0.625, 0.5, 0.625, 0.5, 0.625, 0.75, 0.625, 0.75, 0.625, 0.5, 0.625, 0.5, 0.625, 0.75, 0.625, 0.75, 0.625, 0.75, 0.625, 0.75, 0.625, 0.5, 0.625, 0.5, 0.625, 0.5, 0.625, 0.5, 0.625, 0.75, 0.625, 0.75, 0.625, 0.75, 0.625, 0.75, 0.625, 0.75, 0.625, 0.75, 0.625, 0.75, 0.625, 0.75, 0.625, 0.5, 0.625, 0.75, 0.625, 0.0, 0.625, 0.25, 0.625, 0.5, 0.625, 0.5, 0.625, 0.25, 0.625, 0.25, 0.625, 0.75, 0.625, 0.75, 0.625, 0.5, 0.625, 0.5, 0.625, 0.25, 0.625, 0.25, 0.625, 0.0, 0.625, 0.0, 0.375, 0.0, 0.625, 0.0, 0.625, 0.25, 0.375, 0.25, 0.375, 0.25, 0.625, 0.25, 0.625, 0.5, 0.375, 0.5, 0.375, 0.5, 0.625, 0.5, 0.625, 0.75, 0.375, 0.75, 0.375, 0.75, 0.625, 0.75, 0.625, 1.0, 0.375, 1.0, 0.125, 0.5, 0.375, 0.5, 0.375, 0.75, 0.125, 0.75, 0.625, 0.75, 0.625, 0.5, 0.625, 0.5, 0.625, 0.75, 0.625, 0.25, 0.625, 1.0, 0.625, 0.0, 0.625, 0.25, 0.625, 1.0, 0.625, 0.25, 0.625, 0.25, 0.625, 1.0, 0.625, 0.5, 0.625, 0.75, 0.625, 0.75, 0.625, 0.5, 0.625, 0.5, 0.625, 0.25, 0.625, 0.25, 0.625, 0.5, 0.625, 0.5, 0.625, 0.25, 0.625, 0.25, 0.625, 0.5, 0.625, 1.0, 0.625, 0.75, 0.625, 0.75, 0.625, 1.0, 0.625, 0.75, 0.625, 0.5, 0.625, 0.5, 0.625, 0.75, 0.625, 1.0, 0.625, 0.75, 0.625, 0.75, 0.625, 1.0, 0.625, 0.25, 0.625, 0.5, 0.625, 0.5, 0.625, 0.25, 0.625, 0.75, 0.625, 0.0, 0.625, 0.0, 0.625, 0.75, 0.625, 0.25, 0.625, 0.0, 0.625, 0.0, 0.625, 0.25, 0.625, 0.0, 0.625, 0.75, 0.625, 0.75, 0.625, 0.0, 0.625, 0.25, 0.625, 0.0, 0.625, 0.0, 0.625, 0.25, 0.625, 0.5, 0.625, 0.5, 0.625, 0.5, 0.625, 0.5, 0.625, 0.5, 0.625, 0.25, 0.625, 0.25, 0.625, 0.5, 0.625, 0.75, 0.625, 0.5, 0.625, 0.5, 0.625, 0.75, 0.625, 0.75, 0.625, 1.0, 0.625, 1.0, 0.625, 0.75, 0.625, 0.25, 0.625, 0.5, 0.625, 0.5, 0.625, 0.25, 0.625, 0.25, 0.625, 0.0, 0.625, 0.0, 0.625, 0.25, 0.625, 1.0, 0.625, 0.75, 0.625, 0.75, 0.625, 1.0, 0.625, 0.75, 0.625, 1.0, 0.625, 1.0, 0.625, 0.75, 0.625, 1.0, 0.625, 0.75, 0.625, 0.75, 0.625, 1.0, 0.625, 0.0, 0.625, 0.0, 0.625, 0.0, 0.625, 0.0, 0.625, 0.5, 0.625, 0.75, 0.625, 0.75, 0.625, 0.5, 0.625, 0.5, 0.625, 0.75, 0.625, 0.75, 0.625, 0.5, 0.625, 0.25, 0.625, 0.0, 0.625, 0.0, 0.625, 0.25, 0.625, 0.5, 0.625, 0.25, 0.625, 0.25, 0.625, 0.5, 0.625, 0.5, 0.625, 0.25, 0.625, 0.25, 0.625, 0.5, 0.625, 0.5, 0.625, 0.75, 0.625, 0.75, 0.625, 0.5, 0.625, 0.0, 0.625, 0.25, 0.625, 0.25, 0.625, 0.0, 0.625, 0.75, 0.625, 0.5, 0.625, 0.5, 0.625, 0.75, 0.625, 0.75, 0.625, 0.0, 0.625, 0.0, 0.625, 0.75, 0.625, 1.0, 0.625, 0.75, 0.625, 0.75, 0.625, 1.0, 0.625, 0.0, 0.625, 0.0, 0.625, 0.0, 0.625, 0.0, 0.625, 0.75, 0.625, 0.5, 0.625, 0.5, 0.625, 0.75, 0.625, 0.75, 0.625, 0.75, 0.625, 0.75, 0.625, 0.75, 0.625, 0.5, 0.625, 0.5, 0.625, 0.5, 0.625, 0.5, 0.625, 0.75, 0.625, 0.75, 0.625, 0.75, 0.625, 0.75, 0.625, 0.75, 0.625, 0.75, 0.625, 0.75, 0.625, 0.75, 0.625, 0.5, 0.625, 0.25, 0.625, 0.0, 0.625, 0.75, 0.625, 0.5, 0.625, 0.25, 0.625, 0.25, 0.625, 0.5, 0.625, 0.75, 0.625, 0.5, 0.625, 0.5, 0.625, 0.75, 0.625, 0.25, 0.625, 0.0, 0.625, 0.0, 0.625, 0.25, 0.375, 0.0, 0.625, 0.0, 0.625, 0.25, 0.375, 0.25, 0.375, 0.25, 0.625, 0.25, 0.625, 0.5, 0.375, 0.5, 0.375, 0.5, 0.625, 0.5, 0.625, 0.75, 0.375, 0.75, 0.375, 0.75, 0.625, 0.75, 0.625, 1.0, 0.375, 1.0, 0.125, 0.5, 0.375, 0.5, 0.375, 0.75, 0.125, 0.75, 0.625, 0.75, 0.625, 0.5, 0.625, 0.5, 0.625, 0.75, 0.625, 0.25, 0.625, 1.0, 0.625, 0.0, 0.625, 0.25, 0.625, 1.0, 0.625, 0.25, 0.625, 0.25, 0.625, 1.0, 0.625, 0.5, 0.625, 0.75, 0.625, 0.75, 0.625, 0.5, 0.625, 0.5, 0.625, 0.25, 0.625, 0.25, 0.625, 0.5, 0.625, 0.5, 0.625, 0.25, 0.625, 0.25, 0.625, 0.5, 0.625, 1.0, 0.625, 0.75, 0.625, 0.75, 0.625, 1.0, 0.625, 0.75, 0.625, 0.5, 0.625, 0.5, 0.625, 0.75, 0.625, 1.0, 0.625, 0.75, 0.625, 0.75, 0.625, 1.0, 0.625, 0.25, 0.625, 0.5, 0.625, 0.5, 0.625, 0.25, 0.625, 0.75, 0.625, 0.0, 0.625, 0.0, 0.625, 0.75, 0.625, 0.25, 0.625, 0.0, 0.625, 0.0, 0.625, 0.25, 0.625, 0.0, 0.625, 0.75, 0.625, 0.75, 0.625, 0.0, 0.625, 0.25, 0.625, 0.0, 0.625, 0.0, 0.625, 0.25, 0.625, 0.5, 0.625, 0.5, 0.625, 0.5, 0.625, 0.5, 0.625, 0.5, 0.625, 0.25, 0.625, 0.25, 0.625, 0.5, 0.625, 0.75, 0.625, 0.5, 0.625, 0.5, 0.625, 0.75, 0.625, 0.75, 0.625, 1.0, 0.625, 1.0, 0.625, 0.75, 0.625, 0.25, 0.625, 0.5, 0.625, 0.5, 0.625, 0.25, 0.625, 0.25, 0.625, 0.0, 0.625, 0.0, 0.625, 0.25, 0.625, 1.0, 0.625, 0.75, 0.625, 0.75, 0.625, 1.0, 0.625, 1.0, 0.625, 1.0, 0.625, 0.75, 0.625, 0.75, 0.625, 0.75, 0.625, 0.5, 0.625, 0.5, 0.625, 0.75, 0.625, 0.75, 0.625, 1.0, 0.625, 1.0, 0.625, 0.75, 0.625, 1.0, 0.625, 0.75, 0.625, 0.75, 0.625, 1.0, 0.625, 0.0, 0.625, 0.0, 0.625, 0.0, 0.625, 0.0, 0.625, 0.5, 0.625, 0.75, 0.625, 0.75, 0.625, 0.5, 0.625, 0.5, 0.625, 0.75, 0.625, 0.75, 0.625, 0.5, 0.625, 0.25, 0.625, 0.0, 0.625, 0.0, 0.625, 0.25, 0.625, 0.75, 0.625, 0.75, 0.625, 0.75, 0.625, 0.75, 0.625, 0.5, 0.625, 0.25, 0.625, 0.25, 0.625, 0.5, 0.625, 0.5, 0.625, 0.25, 0.625, 0.25, 0.625, 0.5, 0.625, 0.5, 0.625, 0.75, 0.625, 0.75, 0.625, 0.5, 0.625, 0.0, 0.625, 0.25, 0.625, 0.25, 0.625, 0.0, 0.625, 0.75, 0.625, 0.5, 0.625, 0.5, 0.625, 0.75, 0.625, 1.0, 0.625, 0.75, 0.625, 0.75, 0.625, 1.0, 0.625, 0.75, 0.625, 0.0, 0.625, 0.0, 0.625, 0.75, 0.625, 1.0, 0.625, 0.75, 0.625, 0.75, 0.625, 1.0, 0.625, 0.0, 0.625, 0.0, 0.625, 0.0, 0.625, 0.0, 0.625, 0.75, 0.625, 0.5, 0.625, 0.5, 0.625, 0.75, 0.625, 0.75, 0.625, 0.5, 0.625, 0.5, 0.625, 0.75, 0.625, 0.75, 0.625, 0.75, 0.625, 0.75, 0.625, 0.75, 0.625, 0.5, 0.625, 0.5, 0.625, 0.5, 0.625, 0.5, 0.625, 0.75, 0.625, 0.75, 0.625, 0.75, 0.625, 0.75, 0.625, 0.75, 0.625, 0.75, 0.625, 0.75, 0.625, 0.75, 0.625, 0.75, 0.625, 0.75, 0.625, 0.75, 0.625, 0.75, 0.625, 0.5, 0.625, 0.25, 0.625, 0.0, 0.625, 0.75, 0.625, 0.5, 0.625, 0.25, 0.625, 0.25, 0.625, 0.5, 0.625, 0.75, 0.625, 0.5, 0.625, 0.5, 0.625, 0.75, 0.625, 0.25, 0.625, 0.0, 0.625, 0.0, 0.625, 0.25, 0.375, 0.0, 0.375, 0.25, 0.625, 0.25, 0.625, 0.0, 0.375, 0.25, 0.375, 0.5, 0.625, 0.5, 0.625, 0.25, 0.375, 0.5, 0.375, 0.75, 0.625, 0.75, 0.625, 0.5, 0.375, 0.75, 0.375, 1.0, 0.625, 1.0, 0.625, 0.75, 0.125, 0.5, 0.125, 0.75, 0.375, 0.75, 0.375, 0.5, 0.625, 0.75, 0.625, 0.75, 0.625, 0.5, 0.625, 0.5, 0.625, 0.25, 0.625, 0.25, 0.625, 0.0, 0.625, 1.0, 0.625, 1.0, 0.625, 1.0, 0.625, 0.25, 0.625, 0.25, 0.625, 0.5, 0.625, 0.5, 0.625, 0.75, 0.625, 0.75, 0.625, 0.5, 0.625, 0.5, 0.625, 0.25, 0.625, 0.25, 0.625, 0.5, 0.625, 0.5, 0.625, 0.25, 0.625, 0.25, 0.625, 1.0, 0.625, 1.0, 0.625, 0.75, 0.625, 0.75, 0.625, 0.75, 0.625, 0.75, 0.625, 0.5, 0.625, 0.5, 0.625, 1.0, 0.625, 1.0, 0.625, 0.75, 0.625, 0.75, 0.625, 0.25, 0.625, 0.25, 0.625, 0.5, 0.625, 0.5, 0.625, 0.75, 0.625, 0.75, 0.625, 0.0, 0.625, 0.0, 0.625, 0.25, 0.625, 0.25, 0.625, 0.0, 0.625, 0.0, 0.625, 0.0, 0.625, 0.0, 0.625, 0.75, 0.625, 0.75, 0.625, 0.25, 0.625, 0.25, 0.625, 0.0, 0.625, 0.0, 0.625, 0.5, 0.625, 0.5, 0.625, 0.5, 0.625, 0.5, 0.625, 0.5, 0.625, 0.5, 0.625, 0.25, 0.625, 0.25, 0.625, 0.75, 0.625, 0.75, 0.625, 0.5, 0.625, 0.5, 0.625, 0.75, 0.625, 0.75, 0.625, 1.0, 0.625, 1.0, 0.625, 0.25, 0.625, 0.25, 0.625, 0.5, 0.625, 0.5, 0.625, 0.25, 0.625, 0.25, 0.625, 0.0, 0.625, 0.0, 0.625, 1.0, 0.625, 1.0, 0.625, 0.75, 0.625, 0.75, 0.625, 1.0, 0.625, 0.75, 0.625, 0.75, 0.625, 1.0, 0.625, 0.75, 0.625, 0.75, 0.625, 1.0, 0.625, 1.0, 0.625, 1.0, 0.625, 1.0, 0.625, 0.75, 0.625, 0.75, 0.625, 0.0, 0.625, 0.0, 0.625, 0.0, 0.625, 0.0, 0.625, 0.5, 0.625, 0.5, 0.625, 0.75, 0.625, 0.75, 0.625, 0.5, 0.625, 0.5, 0.625, 0.75, 0.625, 0.75, 0.625, 0.25, 0.625, 0.25, 0.625, 0.0, 0.625, 0.0, 0.625, 0.75, 0.625, 0.75, 0.625, 0.75, 0.625, 0.75, 0.625, 0.5, 0.625, 0.5, 0.625, 0.25, 0.625, 0.25, 0.625, 0.5, 0.625, 0.5, 0.625, 0.25, 0.625, 0.25, 0.625, 0.5, 0.625, 0.5, 0.625, 0.75, 0.625, 0.75, 0.625, 0.0, 0.625, 0.0, 0.625, 0.25, 0.625, 0.25, 0.625, 0.75, 0.625, 0.75, 0.625, 0.5, 0.625, 0.5, 0.625, 1.0, 0.625, 1.0, 0.625, 0.75, 0.625, 0.75, 0.625, 0.75, 0.625, 0.75, 0.625, 0.0, 0.625, 0.0, 0.625, 1.0, 0.625, 1.0, 0.625, 0.75, 0.625, 0.75, 0.625, 0.0, 0.625, 0.0, 0.625, 0.0, 0.625, 0.0, 0.625, 0.75, 0.625, 0.75, 0.625, 0.5, 0.625, 0.5, 0.625, 0.75, 0.625, 0.75, 0.625, 0.75, 0.625, 0.75, 0.625, 0.5, 0.625, 0.5, 0.625, 0.5, 0.625, 0.5, 0.625, 0.75, 0.625, 0.75, 0.625, 0.75, 0.625, 0.75, 0.625, 0.75, 0.625, 0.75, 0.625, 0.75, 0.625, 0.75, 0.625, 0.5, 0.625, 0.75, 0.625, 0.0, 0.625, 0.25, 0.625, 0.5, 0.625, 0.5, 0.625, 0.25, 0.625, 0.25, 0.625, 0.75, 0.625, 0.75, 0.625, 0.5, 0.625, 0.5, 0.625, 0.25, 0.625, 0.25, 0.625, 0.0, 0.625, 0.0, 0.375, 0.0, 0.375, 0.25, 0.625, 0.25, 0.625, 0.0, 0.375, 0.25, 0.375, 0.5, 0.625, 0.5, 0.625, 0.25, 0.375, 0.5, 0.375, 0.75, 0.625, 0.75, 0.625, 0.5, 0.375, 0.75, 0.375, 1.0, 0.625, 1.0, 0.625, 0.75, 0.125, 0.5, 0.125, 0.75, 0.375, 0.75, 0.375, 0.5, 0.625, 0.75, 0.625, 0.75, 0.625, 0.5, 0.625, 0.5, 0.625, 0.25, 0.625, 0.25, 0.625, 0.0, 0.625, 1.0, 0.625, 1.0, 0.625, 1.0, 0.625, 0.25, 0.625, 0.25, 0.625, 0.5, 0.625, 0.5, 0.625, 0.75, 0.625, 0.75, 0.625, 0.5, 0.625, 0.5, 0.625, 0.25, 0.625, 0.25, 0.625, 0.5, 0.625, 0.5, 0.625, 0.25, 0.625, 0.25, 0.625, 1.0, 0.625, 1.0, 0.625, 0.75, 0.625, 0.75, 0.625, 0.75, 0.625, 0.75, 0.625, 0.5, 0.625, 0.5, 0.625, 1.0, 0.625, 1.0, 0.625, 0.75, 0.625, 0.75, 0.625, 0.25, 0.625, 0.25, 0.625, 0.5, 0.625, 0.5, 0.625, 0.75, 0.625, 0.75, 0.625, 0.0, 0.625, 0.0, 0.625, 0.25, 0.625, 0.25, 0.625, 0.0, 0.625, 0.0, 0.625, 0.0, 0.625, 0.0, 0.625, 0.75, 0.625, 0.75, 0.625, 0.25, 0.625, 0.25, 0.625, 0.0, 0.625, 0.0, 0.625, 0.5, 0.625, 0.5, 0.625, 0.5, 0.625, 0.5, 0.625, 0.5, 0.625, 0.5, 0.625, 0.25, 0.625, 0.25, 0.625, 0.75, 0.625, 0.75, 0.625, 0.5, 0.625, 0.5, 0.625, 0.75, 0.625, 0.75, 0.625, 1.0, 0.625, 1.0, 0.625, 0.25, 0.625, 0.25, 0.625, 0.5, 0.625, 0.5, 0.625, 0.25, 0.625, 0.25, 0.625, 0.0, 0.625, 0.0, 0.625, 1.0, 0.625, 1.0, 0.625, 0.75, 0.625, 0.75, 0.625, 0.75, 0.625, 0.75, 0.625, 0.5, 0.625, 0.5, 0.625, 0.75, 0.625, 0.75, 0.625, 1.0, 0.625, 1.0, 0.625, 1.0, 0.625, 1.0, 0.625, 0.75, 0.625, 0.75, 0.625, 0.0, 0.625, 0.0, 0.625, 0.0, 0.625, 0.0, 0.625, 0.5, 0.625, 0.5, 0.625, 0.75, 0.625, 0.75, 0.625, 0.5, 0.625, 0.5, 0.625, 0.75, 0.625, 0.75, 0.625, 0.25, 0.625, 0.25, 0.625, 0.0, 0.625, 0.0, 0.625, 0.75, 0.625, 0.75, 0.625, 0.75, 0.625, 0.75, 0.625, 0.5, 0.625, 0.5, 0.625, 0.25, 0.625, 0.25, 0.625, 0.5, 0.625, 0.5, 0.625, 0.25, 0.625, 0.25, 0.625, 0.5, 0.625, 0.5, 0.625, 0.75, 0.625, 0.75, 0.625, 0.0, 0.625, 0.0, 0.625, 0.25, 0.625, 0.25, 0.625, 0.75, 0.625, 0.75, 0.625, 0.5, 0.625, 0.5, 0.625, 0.75, 0.625, 0.75, 0.625, 0.0, 0.625, 0.0, 0.625, 1.0, 0.625, 1.0, 0.625, 0.75, 0.625, 0.75, 0.625, 0.0, 0.625, 0.0, 0.625, 0.0, 0.625, 0.0, 0.625, 0.75, 0.625, 0.75, 0.625, 0.5, 0.625, 0.5, 0.625, 0.75, 0.625, 0.75, 0.625, 0.5, 0.625, 0.5, 0.625, 0.75, 0.625, 0.75, 0.625, 0.75, 0.625, 0.75, 0.625, 0.5, 0.625, 0.5, 0.625, 0.5, 0.625, 0.5, 0.625, 0.75, 0.625, 0.75, 0.625, 0.75, 0.625, 0.75, 0.625, 0.75, 0.625, 0.75, 0.625, 0.75, 0.625, 0.75, 0.625, 0.5, 0.625, 0.75, 0.625, 0.0, 0.625, 0.25, 0.625, 0.5, 0.625, 0.5, 0.625, 0.25, 0.625, 0.25, 0.625, 0.75, 0.625, 0.75, 0.625, 0.5, 0.625, 0.5, 0.625, 0.25, 0.625, 0.25, 0.625, 0.0, 0.625, 0.0, 0.375, 0.0, 0.625, 0.0, 0.625, 0.25, 0.375, 0.25, 0.375, 0.25, 0.625, 0.25, 0.625, 0.5, 0.375, 0.5, 0.375, 0.5, 0.625, 0.5, 0.625, 0.75, 0.375, 0.75, 0.375, 0.75, 0.625, 0.75, 0.625, 1.0, 0.375, 1.0, 0.125, 0.5, 0.375, 0.5, 0.375, 0.75, 0.125, 0.75, 0.625, 0.75, 0.625, 0.5, 0.625, 0.5, 0.625, 0.75, 0.625, 0.25, 0.625, 1.0, 0.625, 0.0, 0.625, 0.25, 0.625, 1.0, 0.625, 0.25, 0.625, 0.25, 0.625, 1.0, 0.625, 0.5, 0.625, 0.75, 0.625, 0.75, 0.625, 0.5, 0.625, 0.5, 0.625, 0.25, 0.625, 0.25, 0.625, 0.5, 0.625, 0.5, 0.625, 0.25, 0.625, 0.25, 0.625, 0.5, 0.625, 1.0, 0.625, 0.75, 0.625, 0.75, 0.625, 1.0, 0.625, 0.75, 0.625, 0.5, 0.625, 0.5, 0.625, 0.75, 0.625, 1.0, 0.625, 0.75, 0.625, 0.75, 0.625, 1.0, 0.625, 0.25, 0.625, 0.5, 0.625, 0.5, 0.625, 0.25, 0.625, 0.75, 0.625, 0.0, 0.625, 0.0, 0.625, 0.75, 0.625, 0.25, 0.625, 0.0, 0.625, 0.0, 0.625, 0.25, 0.625, 0.0, 0.625, 0.75, 0.625, 0.75, 0.625, 0.0, 0.625, 0.25, 0.625, 0.0, 0.625, 0.0, 0.625, 0.25, 0.625, 0.5, 0.625, 0.5, 0.625, 0.5, 0.625, 0.5, 0.625, 0.5, 0.625, 0.25, 0.625, 0.25, 0.625, 0.5, 0.625, 0.75, 0.625, 0.5, 0.625, 0.5, 0.625, 0.75, 0.625, 0.75, 0.625, 1.0, 0.625, 1.0, 0.625, 0.75, 0.625, 0.25, 0.625, 0.5, 0.625, 0.5, 0.625, 0.25, 0.625, 0.25, 0.625, 0.0, 0.625, 0.0, 0.625, 0.25, 0.625, 1.0, 0.625, 0.75, 0.625, 0.75, 0.625, 1.0, 0.625, 0.75, 0.625, 1.0, 0.625, 1.0, 0.625, 0.75, 0.625, 1.0, 0.625, 0.75, 0.625, 0.75, 0.625, 1.0, 0.625, 0.0, 0.625, 0.0, 0.625, 0.0, 0.625, 0.0, 0.625, 0.5, 0.625, 0.75, 0.625, 0.75, 0.625, 0.5, 0.625, 0.5, 0.625, 0.75, 0.625, 0.75, 0.625, 0.5, 0.625, 0.25, 0.625, 0.0, 0.625, 0.0, 0.625, 0.25, 0.625, 0.75, 0.625, 0.75, 0.625, 0.75, 0.625, 0.75, 0.625, 0.5, 0.625, 0.25, 0.625, 0.25, 0.625, 0.5, 0.625, 0.5, 0.625, 0.25, 0.625, 0.25, 0.625, 0.5, 0.625, 0.5, 0.625, 0.75, 0.625, 0.75, 0.625, 0.5, 0.625, 0.0, 0.625, 0.25, 0.625, 0.25, 0.625, 0.0, 0.625, 0.75, 0.625, 0.5, 0.625, 0.5, 0.625, 0.75, 0.625, 0.75, 0.625, 0.0, 0.625, 0.0, 0.625, 0.75, 0.625, 1.0, 0.625, 0.75, 0.625, 0.75, 0.625, 1.0, 0.625, 0.0, 0.625, 0.0, 0.625, 0.0, 0.625, 0.0, 0.625, 0.75, 0.625, 0.5, 0.625, 0.5, 0.625, 0.75, 0.625, 0.75, 0.625, 0.75, 0.625, 0.75, 0.625, 0.75, 0.625, 0.5, 0.625, 0.5, 0.625, 0.5, 0.625, 0.5, 0.625, 0.75, 0.625, 0.75, 0.625, 0.75, 0.625, 0.75, 0.625, 0.5, 0.625, 0.25, 0.625, 0.0, 0.625, 0.75, 0.625, 0.5, 0.625, 0.25, 0.625, 0.25, 0.625, 0.5, 0.625, 0.75, 0.625, 0.5, 0.625, 0.5, 0.625, 0.75, 0.625, 0.25, 0.625, 0.0, 0.625, 0.0, 0.625, 0.25])
me_cube.materials.append(mat_material)
me_cube.materials.append(mat_material_001)
me_cube.update()

# ---- objects
ob_badregal = bpy.data.objects.new('BadRegal', me_cube)

# ---- transforms, parenting, visibility, modifiers, constraints
ob_badregal.location = (0.0, -1.421e-14, 1.192e-07)

# ---- collection membership
col_collection.objects.link(ob_badregal)

# ---- scene / render settings (as saved in the file)
scene.frame_start = 1; scene.frame_end = 250; scene.frame_set(14)
scene.render.engine = 'BLENDER_EEVEE_NEXT'
scene.eevee.ray_tracing_options.trace_max_roughness = 0.0
bpy.context.view_layer.update()

# ---- added for rendering (the .blend has no active camera and no usable light): camera, sun
cam_auto = bpy.data.cameras.new('AutoCamera')
cam_auto.lens = 50.0
cam_auto.sensor_width = 36.0
cam_auto.clip_end = 1000.0
ob_auto_camera = bpy.data.objects.new('AutoCamera', cam_auto)
scene.collection.objects.link(ob_auto_camera)
ob_auto_camera.location = (2.26633, -2.71959, 2.84034)
ob_auto_camera.rotation_euler = (1.09748, -7.21219e-08, 0.694738)
scene.camera = ob_auto_camera
light_auto_sun = bpy.data.lights.new('AutoSun', 'SUN')
light_auto_sun.energy = 3.0
light_auto_sun.angle = 0.0523599
ob_auto_sun = bpy.data.objects.new('AutoSun', light_auto_sun)
scene.collection.objects.link(ob_auto_sun)
ob_auto_sun.rotation_euler = (0.872665, 0.174533, 0.523599)
bpy.context.view_layer.update()

